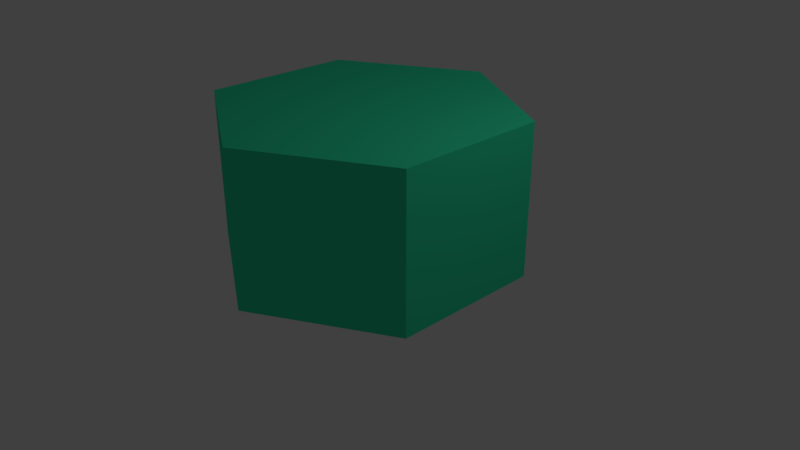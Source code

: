 # Source: Second_Attempt_HexCOM_Basic_Piilar.blend  (saved by Blender 2.79.0; exported with 4.5.12 LTS)
import bpy
from mathutils import Matrix  # noqa: F401  (used for matrix-valued properties, if any)

bpy.ops.wm.read_factory_settings(use_empty=True)
scene = bpy.context.scene
scene.name = 'Scene'

# ---- collections
col_collection_1 = bpy.data.collections.new('Collection 1'); scene.collection.children.link(col_collection_1)

# ---- materials (node trees are filled in below, after node groups)
mat_pillar_basic = bpy.data.materials.new('Pillar Basic')
mat_pillar_basic.alpha_threshold = 0.0
mat_pillar_basic.use_transparent_shadow = False
mat_pillar_basic.diffuse_color = (0.03818, 0.8, 0.4127, 1.0)
mat_pillar_basic.specular_color = (0.005893, 0.06009, 1.0)
mat_pillar_basic.roughness = 0.5

# ---- material node trees

# ---- world
world_world = bpy.data.worlds.new('World'); scene.world = world_world
world_world.color = (0.05088, 0.05088, 0.05088)
world_world.use_sun_shadow = False
world_world.sun_shadow_jitter_overblur = 0.0
world_world.cycles.sampling_method = 'MANUAL'

# ---- cameras
cam_camera = bpy.data.cameras.new('Camera')
cam_camera.clip_end = 100.0
cam_camera.lens = 35.0
cam_camera.sensor_width = 32.0
cam_camera.sensor_height = 18.0
cam_camera.ortho_scale = 7.314
cam_camera.dof.focus_distance = 0.0
cam_camera.dof.aperture_fstop = 128.0

# ---- lights
light_lamp = bpy.data.lights.new('Lamp', 'POINT')
light_lamp.transmission_factor = 0.0
light_lamp.cutoff_distance = 30.0
light_lamp.energy = 100.0
light_lamp.shadow_buffer_clip_start = 1.001
light_lamp.shadow_soft_size = 0.1
light_lamp.shadow_maximum_resolution = 0.006
light_lamp.use_absolute_resolution = True

# ---- meshes
me_circle = bpy.data.meshes.new('Circle')
me_circle.from_pydata([(0.0, 1.0, 0.0), (-0.866, 0.5, 0.0), (-0.866, -0.5, 0.0), (8.742e-08, -1.0, 0.0), (0.866, -0.5, 0.0), (0.866, 0.5, 0.0), (0.0, 1.0, -1.0), (-0.866, 0.5, -1.0), (-0.866, -0.5, -1.0), (8.742e-08, -1.0, -1.0), (0.866, -0.5, -1.0), (0.866, 0.5, -1.0), (-0.433, 0.75, 0.0), (-0.433, -0.75, 0.0), (0.866, 0.0, 0.0), (-0.433, 0.75, -1.0), (-0.433, -0.75, -1.0), (0.866, 0.0, -1.0), (-0.2165, 0.875, 0.0), (-0.6495, -0.625, 0.0), (0.866, -0.25, 0.0), (-0.2165, 0.875, -1.0), (-0.6495, -0.625, -1.0), (0.866, -0.25, -1.0), (-0.6495, 0.625, 0.0), (-0.2165, -0.875, 0.0), (0.866, 0.25, 0.0), (-0.6495, 0.625, -1.0), (-0.2165, -0.875, -1.0), (0.866, 0.25, -1.0)], [], [(5, 4, 10, 11), (3, 9, 10, 4), (21, 6, 11, 29, 17, 23, 10, 9, 28, 16, 22, 8, 7, 27, 15), (5, 11, 6, 0), (1, 7, 8, 2), (27, 21, 15), (12, 18, 24), (14, 20, 26), (13, 19, 25), (18, 24, 1, 0), (21, 27, 7, 6), (23, 17, 29, 11, 10), (20, 26, 5, 4), (19, 25, 3, 2), (22, 16, 28, 9, 8), (1, 2, 3, 4, 5, 0), (1, 0, 6, 7), (3, 2, 8, 9)])
me_circle.materials.append(mat_pillar_basic)
me_circle.use_remesh_preserve_volume = False
me_circle.use_remesh_preserve_attributes = False
me_circle.use_mirror_vertex_groups = False
me_circle.update()

# ---- objects
ob_circle = bpy.data.objects.new('Circle', me_circle)
ob_lamp = bpy.data.objects.new('Lamp', light_lamp)
ob_camera = bpy.data.objects.new('Camera', cam_camera)

# ---- transforms, parenting, visibility, modifiers, constraints
ob_circle.location = (0.0, 0.0, 2.0)
ob_circle.scale = (2.0, 2.0, 2.0)
ob_circle.lineart.crease_threshold = 0.0
ob_lamp.location = (4.076, 1.005, 5.904)
ob_lamp.rotation_euler = (0.6503, 0.05522, 1.866)
ob_lamp.lock_rotations_4d = False
ob_lamp.empty_display_type = 'ARROWS'
ob_lamp.color = (0.0, 0.0, 0.0, 0.0)
ob_lamp.lineart.crease_threshold = 0.0
ob_camera.location = (7.481, -6.508, 5.344)
ob_camera.rotation_euler = (1.109, 0.0, 0.8149)
ob_camera.lock_rotations_4d = False
ob_camera.empty_display_type = 'ARROWS'
ob_camera.color = (0.0, 0.0, 0.0, 0.0)
ob_camera.display_type = 'WIRE'
ob_camera.lineart.crease_threshold = 0.0

# ---- collection membership
col_collection_1.objects.link(ob_circle)
col_collection_1.objects.link(ob_lamp)
col_collection_1.objects.link(ob_camera)

# ---- scene / render settings (as saved in the file)
scene.camera = ob_camera
scene.frame_start = 1; scene.frame_end = 250; scene.frame_set(1)
scene.render.engine = 'BLENDER_EEVEE_NEXT'
scene.render.resolution_percentage = 50
scene.render.dither_intensity = 0.0
scene.cycles.use_denoising = False
scene.cycles.samples = 128
scene.cycles.sampling_pattern = 'TABULATED_SOBOL'
scene.cycles.use_adaptive_sampling = False
scene.cycles.use_light_tree = False
scene.cycles.blur_glossy = 0.0
scene.cycles.sample_clamp_indirect = 0.0
scene.view_settings.view_transform = 'Standard'
bpy.context.view_layer.update()
